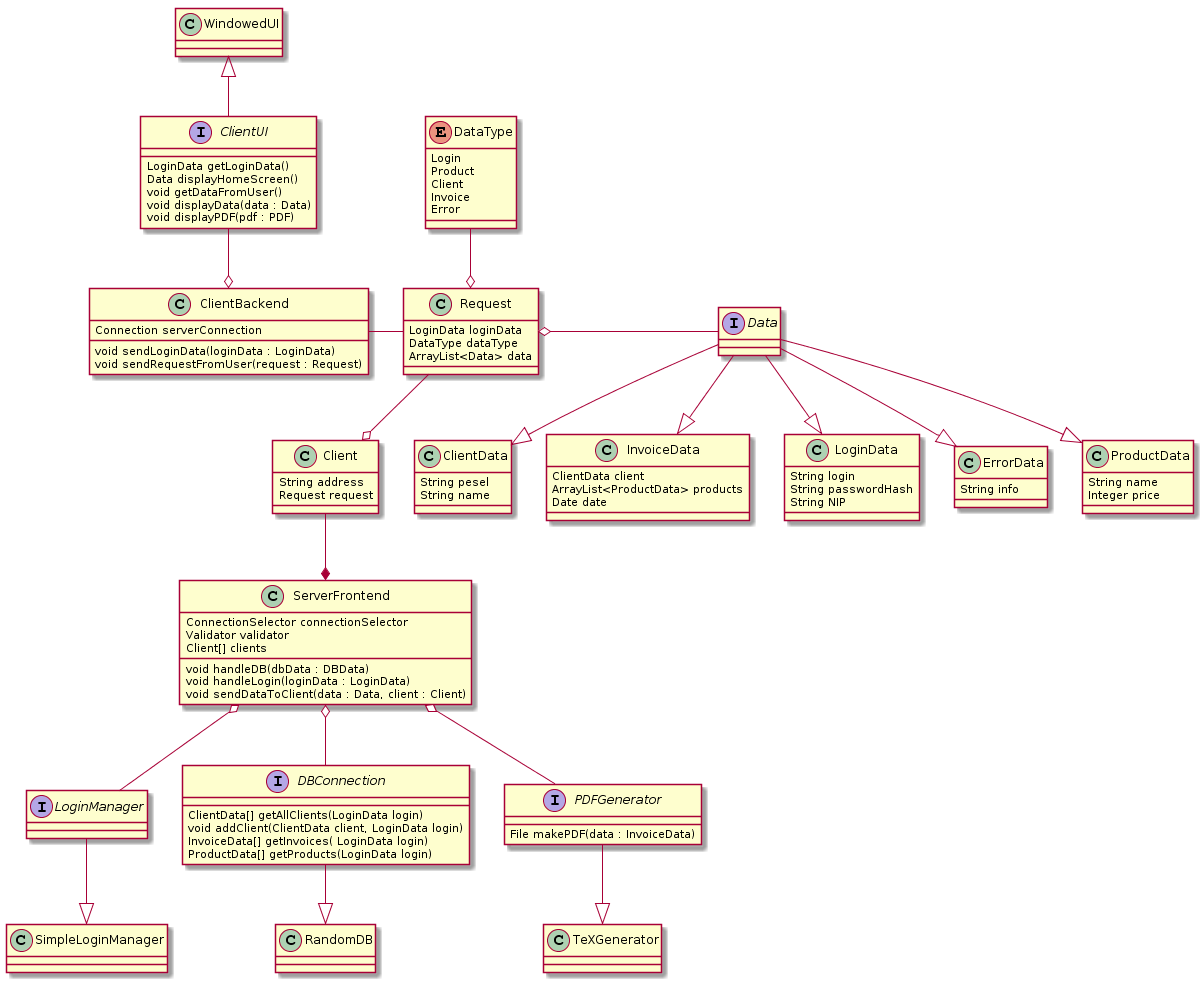

The diagram above was rendered by PlantUML. Its source (embedded in the PNG):
@startuml
class WindowedUI
interface ClientUI
class ClientBackend

interface Data
class ProductData
class ClientData
class InvoiceData
class LoginData
class ErrorData
class Request
enum DataType

class Client
class ServerFrontend
interface LoginManager
class SimpleLoginManager
interface DBConnection
class RandomDB
interface PDFGenerator
class TeXGenerator

DataType : Login
DataType : Product
DataType : Client
DataType : Invoice
DataType : Error

Client : String address
Client : Request request

Request : LoginData loginData
Request : DataType dataType
Request : ArrayList<Data> data

LoginData : String login
LoginData : String passwordHash
LoginData : String NIP

InvoiceData : ClientData client
InvoiceData : ArrayList<ProductData> products
InvoiceData : Date date

ClientData : String pesel
ClientData : String name

ProductData : String name
ProductData : Integer price

ErrorData : String info

ClientUI : LoginData getLoginData()
ClientUI : Data displayHomeScreen()
ClientUI : void getDataFromUser()
ClientUI : void displayData(data : Data)
ClientUI : void displayPDF(pdf : PDF)

ClientBackend : Connection serverConnection
ClientBackend : void sendLoginData(loginData : LoginData)
ClientBackend : void sendRequestFromUser(request : Request)

ServerFrontend : ConnectionSelector connectionSelector
ServerFrontend : Validator validator
ServerFrontend : Client[] clients
ServerFrontend : void handleDB(dbData : DBData)
ServerFrontend : void handleLogin(loginData : LoginData)
ServerFrontend : void sendDataToClient(data : Data, client : Client)

PDFGenerator : File makePDF(data : InvoiceData)

DBConnection : ClientData[] getAllClients(LoginData login)
DBConnection : void addClient(ClientData client, LoginData login)
DBConnection : InvoiceData[] getInvoices( LoginData login)
DBConnection : ProductData[] getProducts(LoginData login)

Request --o Client
Request -left- ClientBackend


Client --* ServerFrontend

DataType --o Request
Data -right-o Request
Data --|> ProductData
Data --|> ClientData
Data --|> InvoiceData
Data --|> LoginData
Data --|> ErrorData


WindowedUI <|-- ClientUI
ClientUI --o ClientBackend

ServerFrontend o-- LoginManager
LoginManager -down-|> SimpleLoginManager

ServerFrontend o-- DBConnection
DBConnection -down-|> RandomDB

ServerFrontend o-- PDFGenerator
PDFGenerator -down-|> TeXGenerator
@enduml